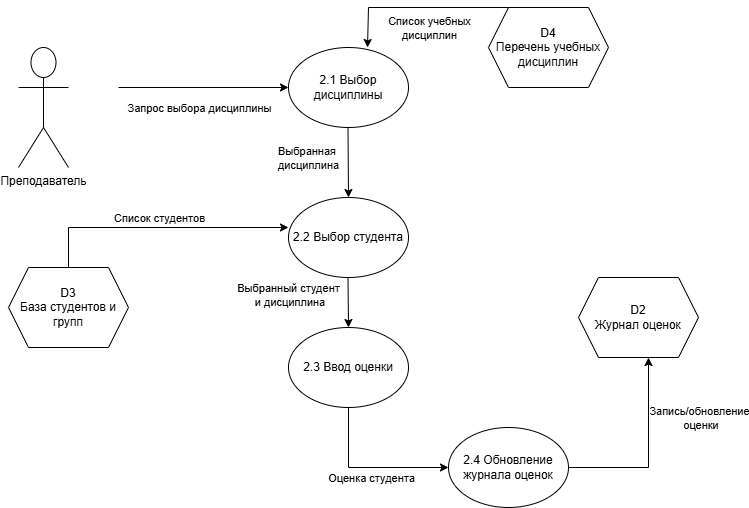

The diagram above was exported from draw.io. Its source (the exported page's mxGraphModel, read from the mxfile embedded in the PNG):
<mxGraphModel dx="1042" dy="570" grid="1" gridSize="10" guides="1" tooltips="1" connect="1" arrows="1" fold="1" page="1" pageScale="1" pageWidth="827" pageHeight="1169" background="light-dark(#FFFFFF,#FFFFFF)" math="0" shadow="0">
  <root>
    <mxCell id="0" />
    <mxCell id="1" parent="0" />
    <mxCell id="__wBEMnbqRy9dUfVatyI-2" parent="1" style="shape=umlActor;verticalLabelPosition=bottom;verticalAlign=top;html=1;outlineConnect=0;fillColor=none;strokeColor=light-dark(#000000,#000000);" value="&lt;font style=&quot;color: light-dark(rgb(0, 0, 0), rgb(0, 0, 0));&quot;&gt;Преподаватель&lt;/font&gt;" vertex="1">
      <mxGeometry height="120" width="50" x="90" y="60" as="geometry" />
    </mxCell>
    <mxCell id="__wBEMnbqRy9dUfVatyI-4" edge="1" parent="1" style="endArrow=classic;html=1;rounded=0;strokeColor=light-dark(#000000,#000000);" value="">
      <mxGeometry height="50" relative="1" width="50" as="geometry">
        <mxPoint x="190" y="100" as="sourcePoint" />
        <mxPoint x="360" y="100" as="targetPoint" />
      </mxGeometry>
    </mxCell>
    <mxCell id="__wBEMnbqRy9dUfVatyI-6" connectable="0" parent="__wBEMnbqRy9dUfVatyI-4" style="edgeLabel;html=1;align=center;verticalAlign=middle;resizable=0;points=[];labelBackgroundColor=none;fontColor=light-dark(#000000,#000000);" value="Запрос выбора дисциплины" vertex="1">
      <mxGeometry relative="1" x="-0.0541" y="1" as="geometry">
        <mxPoint y="21" as="offset" />
      </mxGeometry>
    </mxCell>
    <mxCell id="__wBEMnbqRy9dUfVatyI-5" parent="1" style="ellipse;whiteSpace=wrap;html=1;fillColor=none;strokeColor=light-dark(#000000,#000000);" value="&lt;font style=&quot;color: light-dark(transparent, rgb(0, 0, 0));&quot;&gt;2.1 Выбор дисциплины&lt;/font&gt;" vertex="1">
      <mxGeometry height="80" width="120" x="360" y="60" as="geometry" />
    </mxCell>
    <mxCell id="__wBEMnbqRy9dUfVatyI-7" parent="1" style="shape=hexagon;perimeter=hexagonPerimeter2;whiteSpace=wrap;html=1;fixedSize=1;fillColor=none;strokeColor=light-dark(#000000,#000000);" value="&lt;font style=&quot;color: light-dark(rgb(0, 0, 0), rgb(0, 0, 0));&quot;&gt;D4&lt;/font&gt;&lt;div&gt;&lt;font style=&quot;color: light-dark(rgb(0, 0, 0), rgb(0, 0, 0));&quot;&gt;Перечень учебных дисциплин&lt;/font&gt;&lt;/div&gt;" vertex="1">
      <mxGeometry height="80" width="120" x="560" y="20" as="geometry" />
    </mxCell>
    <mxCell id="__wBEMnbqRy9dUfVatyI-8" edge="1" parent="1" style="endArrow=classic;html=1;rounded=0;strokeColor=light-dark(#000000,#000000);" value="">
      <mxGeometry height="50" relative="1" width="50" as="geometry">
        <Array as="points">
          <mxPoint x="440" y="20" />
        </Array>
        <mxPoint x="580" y="20" as="sourcePoint" />
        <mxPoint x="439" y="60" as="targetPoint" />
      </mxGeometry>
    </mxCell>
    <mxCell id="__wBEMnbqRy9dUfVatyI-9" connectable="0" parent="__wBEMnbqRy9dUfVatyI-8" style="edgeLabel;html=1;align=center;verticalAlign=middle;resizable=0;points=[];labelBackgroundColor=none;fontColor=light-dark(#000000,#000000);" value="Список учебных&lt;div&gt;дисциплин&lt;/div&gt;" vertex="1">
      <mxGeometry relative="1" x="0.0066" y="1" as="geometry">
        <mxPoint x="11" y="19" as="offset" />
      </mxGeometry>
    </mxCell>
    <mxCell id="__wBEMnbqRy9dUfVatyI-10" parent="1" style="ellipse;whiteSpace=wrap;html=1;fillColor=none;strokeColor=light-dark(#000000,#000000);" value="&lt;font style=&quot;color: light-dark(transparent, rgb(0, 0, 0));&quot;&gt;2.2 Выбор студента&lt;/font&gt;" vertex="1">
      <mxGeometry height="80" width="120" x="360" y="210" as="geometry" />
    </mxCell>
    <mxCell id="__wBEMnbqRy9dUfVatyI-11" edge="1" parent="1" style="endArrow=classic;html=1;rounded=0;strokeColor=light-dark(#000000,#000000);" value="">
      <mxGeometry height="50" relative="1" width="50" as="geometry">
        <mxPoint x="419.5" y="140" as="sourcePoint" />
        <mxPoint x="420" y="210" as="targetPoint" />
      </mxGeometry>
    </mxCell>
    <mxCell id="__wBEMnbqRy9dUfVatyI-12" connectable="0" parent="__wBEMnbqRy9dUfVatyI-11" style="edgeLabel;html=1;align=center;verticalAlign=middle;resizable=0;points=[];labelBackgroundColor=none;fontColor=light-dark(#000000,#000000);" value="Выбранная&amp;nbsp;&lt;div&gt;дисциплина&lt;/div&gt;" vertex="1">
      <mxGeometry relative="1" x="-0.0176" y="-2" as="geometry">
        <mxPoint x="-38" y="-4" as="offset" />
      </mxGeometry>
    </mxCell>
    <mxCell id="__wBEMnbqRy9dUfVatyI-14" parent="1" style="shape=hexagon;perimeter=hexagonPerimeter2;whiteSpace=wrap;html=1;fixedSize=1;fillColor=none;strokeColor=light-dark(#000000,#000000);" value="&lt;font style=&quot;color: light-dark(rgb(0, 0, 0), rgb(0, 0, 0));&quot;&gt;D3&lt;/font&gt;&lt;div&gt;&lt;font style=&quot;color: light-dark(rgb(0, 0, 0), rgb(0, 0, 0));&quot;&gt;База студентов и групп&lt;/font&gt;&lt;/div&gt;" vertex="1">
      <mxGeometry height="80" width="120" x="80" y="280" as="geometry" />
    </mxCell>
    <mxCell id="__wBEMnbqRy9dUfVatyI-15" edge="1" parent="1" style="endArrow=classic;html=1;rounded=0;strokeColor=light-dark(#000000,#000000);" value="">
      <mxGeometry height="50" relative="1" width="50" as="geometry">
        <Array as="points">
          <mxPoint x="140" y="240" />
        </Array>
        <mxPoint x="140" y="280" as="sourcePoint" />
        <mxPoint x="360" y="240" as="targetPoint" />
      </mxGeometry>
    </mxCell>
    <mxCell id="__wBEMnbqRy9dUfVatyI-16" connectable="0" parent="__wBEMnbqRy9dUfVatyI-15" style="edgeLabel;html=1;align=center;verticalAlign=middle;resizable=0;points=[];labelBackgroundColor=none;fontColor=light-dark(#000000,#000000);" value="Список студентов" vertex="1">
      <mxGeometry relative="1" x="-0.1046" y="-2" as="geometry">
        <mxPoint x="14" y="-12" as="offset" />
      </mxGeometry>
    </mxCell>
    <mxCell id="__wBEMnbqRy9dUfVatyI-18" parent="1" style="ellipse;whiteSpace=wrap;html=1;fillColor=none;strokeColor=light-dark(#000000,#000000);" value="&lt;font style=&quot;color: light-dark(transparent, rgb(0, 0, 0));&quot;&gt;2.3 Ввод оценки&lt;/font&gt;" vertex="1">
      <mxGeometry height="80" width="120" x="360" y="340" as="geometry" />
    </mxCell>
    <mxCell id="__wBEMnbqRy9dUfVatyI-19" edge="1" parent="1" style="endArrow=classic;html=1;rounded=0;strokeColor=light-dark(#000000,#000000);entryX=0.5;entryY=0;entryDx=0;entryDy=0;" target="__wBEMnbqRy9dUfVatyI-18" value="">
      <mxGeometry height="50" relative="1" width="50" as="geometry">
        <mxPoint x="419.5" y="290" as="sourcePoint" />
        <mxPoint x="420" y="330" as="targetPoint" />
      </mxGeometry>
    </mxCell>
    <mxCell id="__wBEMnbqRy9dUfVatyI-20" connectable="0" parent="__wBEMnbqRy9dUfVatyI-19" style="edgeLabel;html=1;align=center;verticalAlign=middle;resizable=0;points=[];labelBackgroundColor=none;fontColor=light-dark(#000000,#000000);" value="Выбранный студент&lt;div&gt;&amp;nbsp;и дисциплина&lt;/div&gt;" vertex="1">
      <mxGeometry relative="1" x="-0.3045" y="-1" as="geometry">
        <mxPoint x="-59" as="offset" />
      </mxGeometry>
    </mxCell>
    <mxCell id="__wBEMnbqRy9dUfVatyI-21" parent="1" style="ellipse;whiteSpace=wrap;html=1;fillColor=none;strokeColor=light-dark(#000000,#000000);" value="&lt;font style=&quot;color: light-dark(transparent, rgb(0, 0, 0));&quot;&gt;2.4 Обновление журнала оценок&lt;/font&gt;" vertex="1">
      <mxGeometry height="80" width="120" x="520" y="440" as="geometry" />
    </mxCell>
    <mxCell id="__wBEMnbqRy9dUfVatyI-22" edge="1" parent="1" style="endArrow=classic;html=1;rounded=0;strokeColor=light-dark(#000000,#000000);entryX=0;entryY=0.5;entryDx=0;entryDy=0;" target="__wBEMnbqRy9dUfVatyI-21" value="">
      <mxGeometry height="50" relative="1" width="50" as="geometry">
        <Array as="points">
          <mxPoint x="420" y="480" />
        </Array>
        <mxPoint x="420" y="420" as="sourcePoint" />
        <mxPoint x="470" y="370" as="targetPoint" />
      </mxGeometry>
    </mxCell>
    <mxCell id="__wBEMnbqRy9dUfVatyI-23" connectable="0" parent="__wBEMnbqRy9dUfVatyI-22" style="edgeLabel;html=1;align=center;verticalAlign=middle;resizable=0;points=[];labelBackgroundColor=none;fontColor=light-dark(#000000,#000000);" value="Оценка студента" vertex="1">
      <mxGeometry relative="1" x="0.03" y="1" as="geometry">
        <mxPoint y="11" as="offset" />
      </mxGeometry>
    </mxCell>
    <mxCell id="__wBEMnbqRy9dUfVatyI-25" parent="1" style="shape=hexagon;perimeter=hexagonPerimeter2;whiteSpace=wrap;html=1;fixedSize=1;fillColor=none;strokeColor=light-dark(#000000,#000000);" value="&lt;font style=&quot;color: light-dark(rgb(0, 0, 0), rgb(0, 0, 0));&quot;&gt;D2&lt;/font&gt;&lt;div&gt;&lt;font style=&quot;color: light-dark(rgb(0, 0, 0), rgb(0, 0, 0));&quot;&gt;Журнал оценок&lt;/font&gt;&lt;/div&gt;" vertex="1">
      <mxGeometry height="80" width="120" x="650" y="290" as="geometry" />
    </mxCell>
    <mxCell id="__wBEMnbqRy9dUfVatyI-26" edge="1" parent="1" style="endArrow=classic;html=1;rounded=0;strokeColor=light-dark(#000000,#000000);" value="">
      <mxGeometry height="50" relative="1" width="50" as="geometry">
        <Array as="points">
          <mxPoint x="720" y="480" />
        </Array>
        <mxPoint x="640" y="480" as="sourcePoint" />
        <mxPoint x="720" y="370" as="targetPoint" />
      </mxGeometry>
    </mxCell>
    <mxCell id="__wBEMnbqRy9dUfVatyI-27" connectable="0" parent="__wBEMnbqRy9dUfVatyI-26" style="edgeLabel;html=1;align=center;verticalAlign=middle;resizable=0;points=[];labelBackgroundColor=none;fontColor=light-dark(#000000,#000000);" value="Запись/обновление&lt;div&gt;&amp;nbsp;оценки&lt;/div&gt;" vertex="1">
      <mxGeometry relative="1" x="0.4379" y="3" as="geometry">
        <mxPoint x="53" y="7" as="offset" />
      </mxGeometry>
    </mxCell>
  </root>
</mxGraphModel>